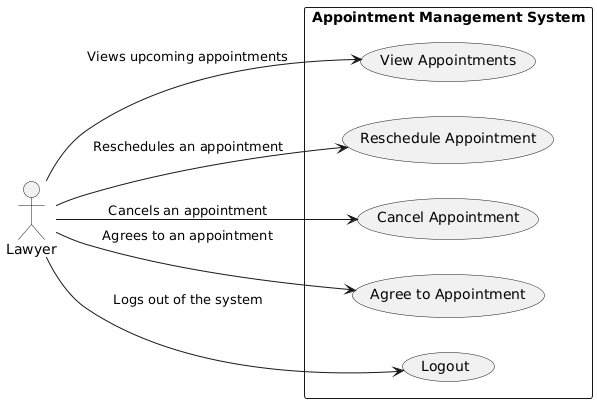

The diagram above was rendered by PlantUML. Its source (embedded in the PNG):
@startuml
left to right direction
skinparam packageStyle rectangle

actor Lawyer as "Lawyer"

rectangle "Appointment Management System" {
  Lawyer --> (View Appointments) : Views upcoming appointments
  Lawyer --> (Reschedule Appointment) : Reschedules an appointment
  Lawyer --> (Cancel Appointment) : Cancels an appointment
  Lawyer --> (Agree to Appointment) : Agrees to an appointment
  Lawyer --> (Logout) : Logs out of the system
}
@enduml